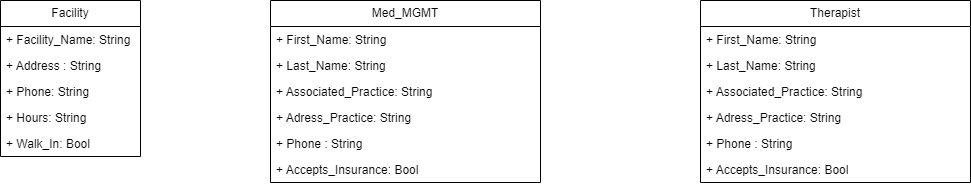

The diagram above was exported from draw.io. Its source (the exported page's mxGraphModel, read from the mxfile embedded in the PNG):
<mxGraphModel dx="3017" dy="362" grid="1" gridSize="10" guides="1" tooltips="1" connect="1" arrows="1" fold="1" page="1" pageScale="1" pageWidth="2339" pageHeight="3300" math="0" shadow="0">
  <root>
    <mxCell id="0" />
    <mxCell id="1" parent="0" />
    <mxCell id="x25rGSTzUH4odaFV8IP7-21" value="Med_MGMT" style="swimlane;fontStyle=0;childLayout=stackLayout;horizontal=1;startSize=26;fillColor=none;horizontalStack=0;resizeParent=1;resizeParentMax=0;resizeLast=0;collapsible=1;marginBottom=0;whiteSpace=wrap;html=1;" vertex="1" parent="1">
      <mxGeometry x="150" y="70" width="270" height="182" as="geometry">
        <mxRectangle x="280" y="70" width="90" height="30" as="alternateBounds" />
      </mxGeometry>
    </mxCell>
    <mxCell id="x25rGSTzUH4odaFV8IP7-22" value="+ First_Name: String" style="text;strokeColor=none;fillColor=none;align=left;verticalAlign=top;spacingLeft=4;spacingRight=4;overflow=hidden;rotatable=0;points=[[0,0.5],[1,0.5]];portConstraint=eastwest;whiteSpace=wrap;html=1;" vertex="1" parent="x25rGSTzUH4odaFV8IP7-21">
      <mxGeometry y="26" width="270" height="26" as="geometry" />
    </mxCell>
    <mxCell id="x25rGSTzUH4odaFV8IP7-23" value="+ Last_Name: String" style="text;strokeColor=none;fillColor=none;align=left;verticalAlign=top;spacingLeft=4;spacingRight=4;overflow=hidden;rotatable=0;points=[[0,0.5],[1,0.5]];portConstraint=eastwest;whiteSpace=wrap;html=1;" vertex="1" parent="x25rGSTzUH4odaFV8IP7-21">
      <mxGeometry y="52" width="270" height="26" as="geometry" />
    </mxCell>
    <mxCell id="x25rGSTzUH4odaFV8IP7-24" value="+ Associated_Practice: String" style="text;strokeColor=none;fillColor=none;align=left;verticalAlign=top;spacingLeft=4;spacingRight=4;overflow=hidden;rotatable=0;points=[[0,0.5],[1,0.5]];portConstraint=eastwest;whiteSpace=wrap;html=1;" vertex="1" parent="x25rGSTzUH4odaFV8IP7-21">
      <mxGeometry y="78" width="270" height="26" as="geometry" />
    </mxCell>
    <mxCell id="x25rGSTzUH4odaFV8IP7-25" value="+ Adress_Practice: String" style="text;strokeColor=none;fillColor=none;align=left;verticalAlign=top;spacingLeft=4;spacingRight=4;overflow=hidden;rotatable=0;points=[[0,0.5],[1,0.5]];portConstraint=eastwest;whiteSpace=wrap;html=1;" vertex="1" parent="x25rGSTzUH4odaFV8IP7-21">
      <mxGeometry y="104" width="270" height="26" as="geometry" />
    </mxCell>
    <mxCell id="x25rGSTzUH4odaFV8IP7-32" value="+ Phone : String" style="text;strokeColor=none;fillColor=none;align=left;verticalAlign=top;spacingLeft=4;spacingRight=4;overflow=hidden;rotatable=0;points=[[0,0.5],[1,0.5]];portConstraint=eastwest;whiteSpace=wrap;html=1;" vertex="1" parent="x25rGSTzUH4odaFV8IP7-21">
      <mxGeometry y="130" width="270" height="26" as="geometry" />
    </mxCell>
    <mxCell id="x25rGSTzUH4odaFV8IP7-26" value="+ Accepts_Insurance: Bool" style="text;strokeColor=none;fillColor=none;align=left;verticalAlign=top;spacingLeft=4;spacingRight=4;overflow=hidden;rotatable=0;points=[[0,0.5],[1,0.5]];portConstraint=eastwest;whiteSpace=wrap;html=1;" vertex="1" parent="x25rGSTzUH4odaFV8IP7-21">
      <mxGeometry y="156" width="270" height="26" as="geometry" />
    </mxCell>
    <mxCell id="x25rGSTzUH4odaFV8IP7-28" value="Facility" style="swimlane;fontStyle=0;childLayout=stackLayout;horizontal=1;startSize=26;fillColor=none;horizontalStack=0;resizeParent=1;resizeParentMax=0;resizeLast=0;collapsible=1;marginBottom=0;whiteSpace=wrap;html=1;" vertex="1" parent="1">
      <mxGeometry x="-120" y="70" width="140" height="156" as="geometry" />
    </mxCell>
    <mxCell id="x25rGSTzUH4odaFV8IP7-29" value="+ Facility_Name: String" style="text;strokeColor=none;fillColor=none;align=left;verticalAlign=top;spacingLeft=4;spacingRight=4;overflow=hidden;rotatable=0;points=[[0,0.5],[1,0.5]];portConstraint=eastwest;whiteSpace=wrap;html=1;" vertex="1" parent="x25rGSTzUH4odaFV8IP7-28">
      <mxGeometry y="26" width="140" height="26" as="geometry" />
    </mxCell>
    <mxCell id="x25rGSTzUH4odaFV8IP7-30" value="+ Address : String" style="text;strokeColor=none;fillColor=none;align=left;verticalAlign=top;spacingLeft=4;spacingRight=4;overflow=hidden;rotatable=0;points=[[0,0.5],[1,0.5]];portConstraint=eastwest;whiteSpace=wrap;html=1;" vertex="1" parent="x25rGSTzUH4odaFV8IP7-28">
      <mxGeometry y="52" width="140" height="26" as="geometry" />
    </mxCell>
    <mxCell id="x25rGSTzUH4odaFV8IP7-31" value="+ Phone: String&lt;div&gt;&lt;br/&gt;&lt;/div&gt;" style="text;strokeColor=none;fillColor=none;align=left;verticalAlign=top;spacingLeft=4;spacingRight=4;overflow=hidden;rotatable=0;points=[[0,0.5],[1,0.5]];portConstraint=eastwest;whiteSpace=wrap;html=1;" vertex="1" parent="x25rGSTzUH4odaFV8IP7-28">
      <mxGeometry y="78" width="140" height="26" as="geometry" />
    </mxCell>
    <mxCell id="x25rGSTzUH4odaFV8IP7-33" value="+ Hours: String&lt;div&gt;&lt;br&gt;&lt;/div&gt;" style="text;strokeColor=none;fillColor=none;align=left;verticalAlign=top;spacingLeft=4;spacingRight=4;overflow=hidden;rotatable=0;points=[[0,0.5],[1,0.5]];portConstraint=eastwest;whiteSpace=wrap;html=1;" vertex="1" parent="x25rGSTzUH4odaFV8IP7-28">
      <mxGeometry y="104" width="140" height="26" as="geometry" />
    </mxCell>
    <mxCell id="x25rGSTzUH4odaFV8IP7-34" value="+ Walk_In: Bool&lt;div&gt;&lt;br&gt;&lt;/div&gt;" style="text;strokeColor=none;fillColor=none;align=left;verticalAlign=top;spacingLeft=4;spacingRight=4;overflow=hidden;rotatable=0;points=[[0,0.5],[1,0.5]];portConstraint=eastwest;whiteSpace=wrap;html=1;" vertex="1" parent="x25rGSTzUH4odaFV8IP7-28">
      <mxGeometry y="130" width="140" height="26" as="geometry" />
    </mxCell>
    <mxCell id="x25rGSTzUH4odaFV8IP7-39" value="Therapist" style="swimlane;fontStyle=0;childLayout=stackLayout;horizontal=1;startSize=26;fillColor=none;horizontalStack=0;resizeParent=1;resizeParentMax=0;resizeLast=0;collapsible=1;marginBottom=0;whiteSpace=wrap;html=1;" vertex="1" parent="1">
      <mxGeometry x="580" y="70" width="270" height="182" as="geometry">
        <mxRectangle x="280" y="70" width="90" height="30" as="alternateBounds" />
      </mxGeometry>
    </mxCell>
    <mxCell id="x25rGSTzUH4odaFV8IP7-40" value="+ First_Name: String" style="text;strokeColor=none;fillColor=none;align=left;verticalAlign=top;spacingLeft=4;spacingRight=4;overflow=hidden;rotatable=0;points=[[0,0.5],[1,0.5]];portConstraint=eastwest;whiteSpace=wrap;html=1;" vertex="1" parent="x25rGSTzUH4odaFV8IP7-39">
      <mxGeometry y="26" width="270" height="26" as="geometry" />
    </mxCell>
    <mxCell id="x25rGSTzUH4odaFV8IP7-41" value="+ Last_Name: String" style="text;strokeColor=none;fillColor=none;align=left;verticalAlign=top;spacingLeft=4;spacingRight=4;overflow=hidden;rotatable=0;points=[[0,0.5],[1,0.5]];portConstraint=eastwest;whiteSpace=wrap;html=1;" vertex="1" parent="x25rGSTzUH4odaFV8IP7-39">
      <mxGeometry y="52" width="270" height="26" as="geometry" />
    </mxCell>
    <mxCell id="x25rGSTzUH4odaFV8IP7-42" value="+ Associated_Practice: String" style="text;strokeColor=none;fillColor=none;align=left;verticalAlign=top;spacingLeft=4;spacingRight=4;overflow=hidden;rotatable=0;points=[[0,0.5],[1,0.5]];portConstraint=eastwest;whiteSpace=wrap;html=1;" vertex="1" parent="x25rGSTzUH4odaFV8IP7-39">
      <mxGeometry y="78" width="270" height="26" as="geometry" />
    </mxCell>
    <mxCell id="x25rGSTzUH4odaFV8IP7-43" value="+ Adress_Practice: String" style="text;strokeColor=none;fillColor=none;align=left;verticalAlign=top;spacingLeft=4;spacingRight=4;overflow=hidden;rotatable=0;points=[[0,0.5],[1,0.5]];portConstraint=eastwest;whiteSpace=wrap;html=1;" vertex="1" parent="x25rGSTzUH4odaFV8IP7-39">
      <mxGeometry y="104" width="270" height="26" as="geometry" />
    </mxCell>
    <mxCell id="x25rGSTzUH4odaFV8IP7-44" value="+ Phone : String" style="text;strokeColor=none;fillColor=none;align=left;verticalAlign=top;spacingLeft=4;spacingRight=4;overflow=hidden;rotatable=0;points=[[0,0.5],[1,0.5]];portConstraint=eastwest;whiteSpace=wrap;html=1;" vertex="1" parent="x25rGSTzUH4odaFV8IP7-39">
      <mxGeometry y="130" width="270" height="26" as="geometry" />
    </mxCell>
    <mxCell id="x25rGSTzUH4odaFV8IP7-45" value="+ Accepts_Insurance: Bool" style="text;strokeColor=none;fillColor=none;align=left;verticalAlign=top;spacingLeft=4;spacingRight=4;overflow=hidden;rotatable=0;points=[[0,0.5],[1,0.5]];portConstraint=eastwest;whiteSpace=wrap;html=1;" vertex="1" parent="x25rGSTzUH4odaFV8IP7-39">
      <mxGeometry y="156" width="270" height="26" as="geometry" />
    </mxCell>
  </root>
</mxGraphModel>